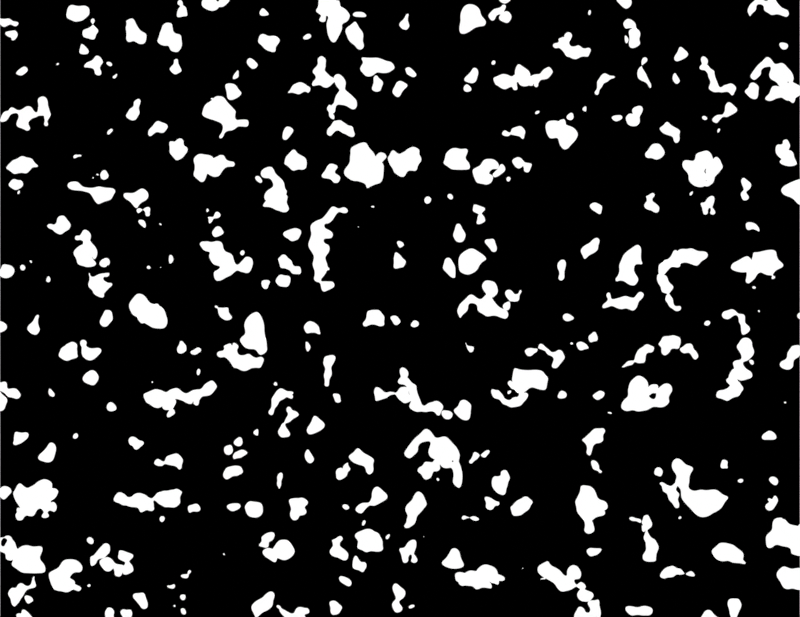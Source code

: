 # Source: sky.blend  (saved by Blender 3.0.42; exported with 4.5.12 LTS)
import bpy
from mathutils import Matrix  # noqa: F401  (used for matrix-valued properties, if any)

bpy.ops.wm.read_factory_settings(use_empty=True)
scene = bpy.context.scene
scene.name = 'Sky'

# ---- collections
col_collection = bpy.data.collections.new('Collection'); scene.collection.children.link(col_collection)

# ---- materials (node trees are filled in below, after node groups)
mat_snow = bpy.data.materials.new('Snow')
mat_snow.alpha_threshold = 0.0
mat_snow.use_transparent_shadow = False
mat_snow.roughness = 0.5
mat_snow.line_color = (0.0, 0.0, 0.0, 1.0)

# ---- material node trees
mat_snow.use_nodes = True; mat_snow.node_tree.nodes.clear()
_N = mat_snow.node_tree.nodes; _L = mat_snow.node_tree.links
n0 = _N.new('ShaderNodeTexNoise'); n0.name = 'Noise Texture.002'; n0.location = (-1330, 97)
n0.inputs[2].default_value = 307.1
n1 = _N.new('ShaderNodeOutputMaterial'); n1.name = 'Material Output'; n1.location = (1297, 530)
n2 = _N.new('ShaderNodeValToRGB'); n2.name = 'ColorRamp'; n2.location = (251, 365)
n2.color_ramp.interpolation = 'CONSTANT'
while len(n2.color_ramp.elements) > 1: n2.color_ramp.elements.remove(n2.color_ramp.elements[-1])
n2.color_ramp.elements[0].position = 0.0; n2.color_ramp.elements[0].color = (0.0, 0.0, 0.0, 1.0)
_e = n2.color_ramp.elements.new(0.6352); _e.color = (1.0, 1.0, 1.0, 1.0)
n3 = _N.new('ShaderNodeEmission'); n3.name = 'Emission'; n3.location = (1041, 467)
n4 = _N.new('ShaderNodeValToRGB'); n4.name = 'ColorRamp.001'; n4.location = (163, 642)
n4.color_ramp.interpolation = 'CONSTANT'
while len(n4.color_ramp.elements) > 1: n4.color_ramp.elements.remove(n4.color_ramp.elements[-1])
n4.color_ramp.elements[0].position = 0.0; n4.color_ramp.elements[0].color = (0.0, 0.0, 0.0, 1.0)
_e = n4.color_ramp.elements.new(0.6352); _e.color = (1.0, 1.0, 1.0, 1.0)
n5 = _N.new('ShaderNodeTexNoise'); n5.name = 'Noise Texture.001'; n5.location = (-54, 652)
n5.inputs[2].default_value = 6.4
n6 = _N.new('ShaderNodeValToRGB'); n6.name = 'ColorRamp.002'; n6.location = (255, 877)
n6.color_ramp.interpolation = 'CONSTANT'
while len(n6.color_ramp.elements) > 1: n6.color_ramp.elements.remove(n6.color_ramp.elements[-1])
n6.color_ramp.elements[0].position = 0.0; n6.color_ramp.elements[0].color = (0.0, 0.0, 0.0, 1.0)
_e = n6.color_ramp.elements.new(0.6352); _e.color = (1.0, 1.0, 1.0, 1.0)
n7 = _N.new('ShaderNodeMix'); n7.name = 'Mix.001'; n7.location = (821, 608)
n7.data_type = 'RGBA'
n7.blend_type = 'ADD'
n7.inputs[0].default_value = 1.0
n8 = _N.new('ShaderNodeMix'); n8.name = 'Mix'; n8.location = (601, 543)
n8.data_type = 'RGBA'
n8.blend_type = 'ADD'
n8.inputs[0].default_value = 1.0
n9 = _N.new('ShaderNodeTexNoise'); n9.name = 'Noise Texture.003'; n9.location = (38, 886)
n9.inputs[2].default_value = 7.9
n10 = _N.new('ShaderNodeTexNoise'); n10.name = 'Noise Texture'; n10.location = (-89, 411)
n11 = _N.new('ShaderNodeTexCoord'); n11.name = 'Texture Coordinate'; n11.location = (-623, 941)
_L.new(n10.outputs[0], n2.inputs[0])
_L.new(n2.outputs[0], n8.inputs[6])
_L.new(n8.outputs[2], n7.inputs[6])
_L.new(n5.outputs[0], n4.inputs[0])
_L.new(n3.outputs[0], n1.inputs[0])
_L.new(n9.outputs[0], n6.inputs[0])
_L.new(n7.outputs[2], n3.inputs[0])
_L.new(n6.outputs[0], n7.inputs[7])
_L.new(n4.outputs[0], n8.inputs[7])
_L.new(n11.outputs[2], n9.inputs[0])
_L.new(n11.outputs[2], n5.inputs[0])
_L.new(n11.outputs[2], n10.inputs[0])
n1.is_active_output = True

# ---- world
world_world = bpy.data.worlds.new('World'); scene.world = world_world
world_world.use_nodes = True; world_world.node_tree.nodes.clear()
_N = world_world.node_tree.nodes; _L = world_world.node_tree.links
n0 = _N.new('ShaderNodeOutputWorld'); n0.name = 'World Output'; n0.location = (300, 300)
n1 = _N.new('ShaderNodeBackground'); n1.name = 'Background'; n1.location = (10, 300)
n1.inputs[0].default_value = (1.0, 1.0, 1.0, 1.0)
_L.new(n1.outputs[0], n0.inputs[0])
n0.is_active_output = True
world_world.color = (0.05088, 0.05088, 0.05088)
world_world.use_sun_shadow = False
world_world.sun_shadow_jitter_overblur = 0.0

# ---- cameras
cam_camera = bpy.data.cameras.new('Camera')
cam_camera.type = 'ORTHO'
cam_camera.clip_end = 100.0
cam_camera.ortho_scale = 1.0

# ---- lights
light_light = bpy.data.lights.new('Light', 'POINT')
light_light.transmission_factor = 0.0
light_light.energy = 1000.0
light_light.shadow_soft_size = 0.1
light_light.shadow_maximum_resolution = 0.006
light_light.use_absolute_resolution = True

# ---- meshes
me_cube = bpy.data.meshes.new('Cube')
me_cube.from_pydata([(1.0, 1.0, 1.0), (1.0, -1.0, 1.0), (-1.0, 1.0, 1.0), (-1.0, -1.0, 1.0)], [], [(0, 2, 3, 1)])
_uv = me_cube.uv_layers.new(name='UVMap')
_uv.uv.foreach_set('vector', [3.932, 3.909, 6.584, 3.909, 6.584, 6.56, 3.932, 6.56])
me_cube.materials.append(mat_snow)
me_cube.use_mirror_vertex_groups = False
me_cube.update()

# ---- objects
ob_cube = bpy.data.objects.new('Cube', me_cube)
ob_light = bpy.data.objects.new('Light', light_light)
ob_camera = bpy.data.objects.new('Camera', cam_camera)

# ---- transforms, parenting, visibility, modifiers, constraints
ob_cube.location = (0.0, 0.0, -1.0)
ob_cube.scale = (0.5, 0.5, 0.5)
ob_cube.lock_rotations_4d = False
ob_cube.empty_display_type = 'ARROWS'
ob_cube.lineart.crease_threshold = 0.0
ob_light.location = (4.076, 1.005, 5.904)
ob_light.rotation_euler = (0.6503, 0.05522, 1.866)
ob_light.lock_rotations_4d = False
ob_light.empty_display_type = 'ARROWS'
ob_light.color = (0.0, 0.0, 0.0, 0.0)
ob_light.lineart.crease_threshold = 0.0
ob_camera.location = (0.0, 0.0, 3.543)
ob_camera.lock_rotations_4d = False
ob_camera.empty_display_type = 'ARROWS'
ob_camera.color = (0.0, 0.0, 0.0, 0.0)
ob_camera.display_type = 'WIRE'
ob_camera.lineart.crease_threshold = 0.0

# ---- collection membership
col_collection.objects.link(ob_cube)
col_collection.objects.link(ob_light)
col_collection.objects.link(ob_camera)

# ---- scene / render settings (as saved in the file)
scene.camera = ob_camera
scene.frame_start = 1; scene.frame_end = 250; scene.frame_set(0)
scene.render.engine = 'BLENDER_EEVEE_NEXT'
scene.render.resolution_x = 350
scene.render.resolution_y = 270
scene.cycles.sampling_pattern = 'TABULATED_SOBOL'
scene.cycles.use_light_tree = False
scene.eevee.taa_samples = 1
scene.eevee.taa_render_samples = 1
scene.view_settings.view_transform = 'Standard'
bpy.context.view_layer.update()
